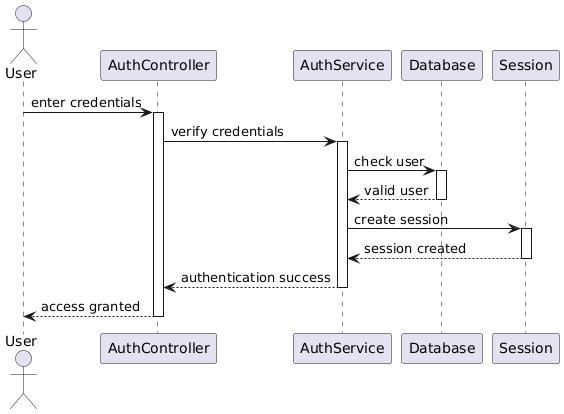

The diagram above was rendered by PlantUML. Its source (embedded in the PNG):
@startuml
actor User
participant AuthController
participant AuthService
participant Database
participant Session

User -> AuthController : enter credentials
activate AuthController

AuthController -> AuthService : verify credentials
activate AuthService

AuthService -> Database : check user
activate Database
Database --> AuthService : valid user
deactivate Database

AuthService -> Session : create session
activate Session
Session --> AuthService : session created
deactivate Session

AuthService --> AuthController : authentication success
deactivate AuthService

AuthController --> User : access granted
deactivate AuthController
@enduml